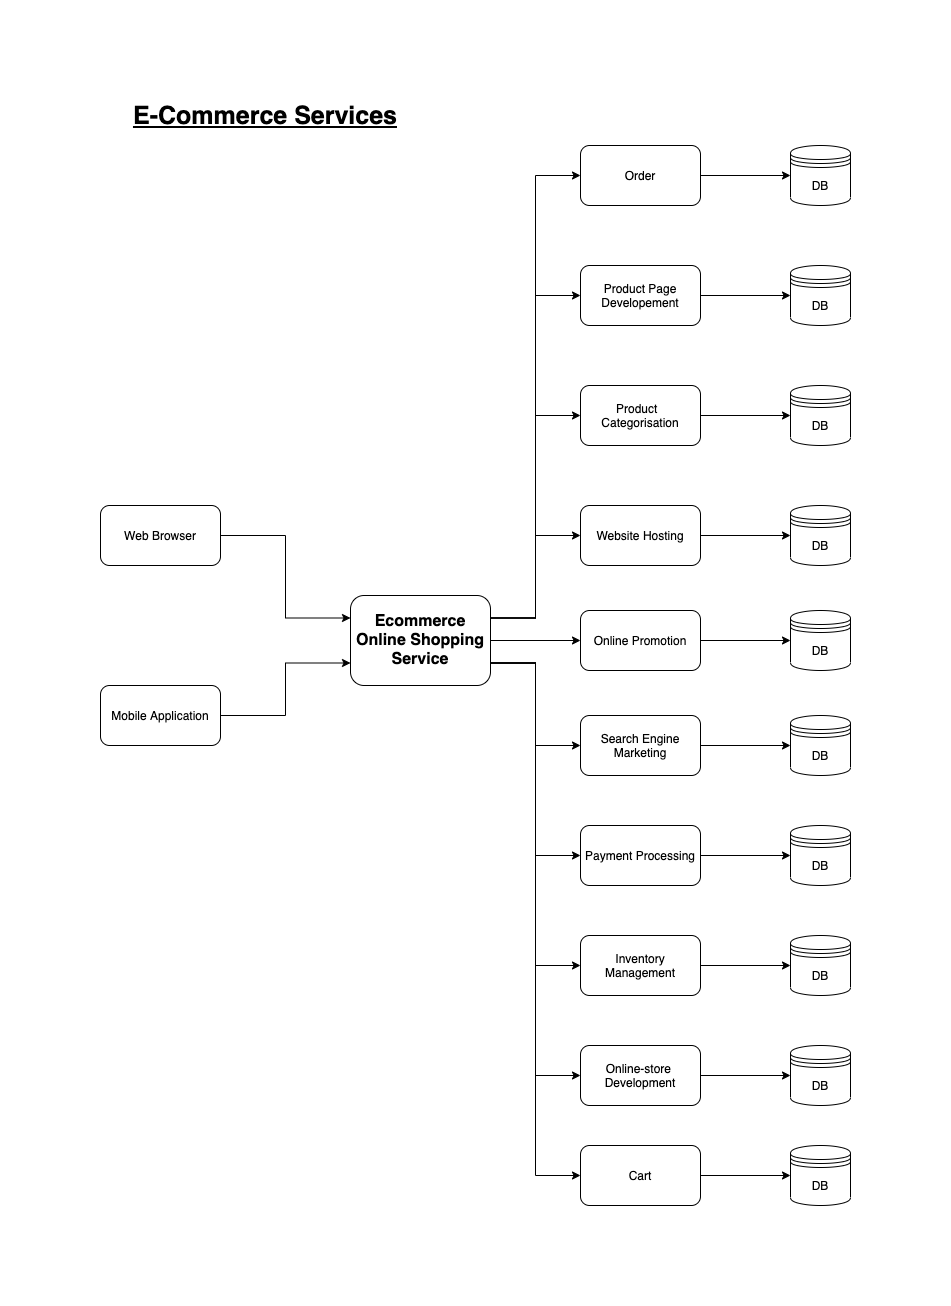

The diagram above was exported from draw.io. Its source (the exported page's mxGraphModel, read from the mxfile embedded in the PNG):
<mxGraphModel dx="1186" dy="715" grid="1" gridSize="10" guides="1" tooltips="1" connect="1" arrows="1" fold="1" page="1" pageScale="1" pageWidth="827" pageHeight="1169" math="0" shadow="0">
  <root>
    <mxCell id="0" />
    <mxCell id="1" parent="0" />
    <mxCell id="VOaDLbJv_1IGcz3lZhX9-36" style="edgeStyle=orthogonalEdgeStyle;rounded=0;orthogonalLoop=1;jettySize=auto;html=1;exitX=1;exitY=0.5;exitDx=0;exitDy=0;entryX=0;entryY=0.5;entryDx=0;entryDy=0;" edge="1" parent="1" source="do6vh6bFyrHtuTzgzMqn-2" target="VOaDLbJv_1IGcz3lZhX9-8">
      <mxGeometry relative="1" as="geometry" />
    </mxCell>
    <mxCell id="do6vh6bFyrHtuTzgzMqn-2" value="Online-store &lt;br&gt;Development" style="rounded=1;whiteSpace=wrap;html=1;" parent="1" vertex="1">
      <mxGeometry x="520" y="1000" width="120" height="60" as="geometry" />
    </mxCell>
    <mxCell id="VOaDLbJv_1IGcz3lZhX9-31" style="edgeStyle=orthogonalEdgeStyle;rounded=0;orthogonalLoop=1;jettySize=auto;html=1;exitX=1;exitY=0.5;exitDx=0;exitDy=0;" edge="1" parent="1" source="do6vh6bFyrHtuTzgzMqn-3" target="VOaDLbJv_1IGcz3lZhX9-13">
      <mxGeometry relative="1" as="geometry" />
    </mxCell>
    <mxCell id="do6vh6bFyrHtuTzgzMqn-3" value="&lt;span&gt;Website Hosting&lt;/span&gt;" style="rounded=1;whiteSpace=wrap;html=1;" parent="1" vertex="1">
      <mxGeometry x="520" y="460" width="120" height="60" as="geometry" />
    </mxCell>
    <mxCell id="VOaDLbJv_1IGcz3lZhX9-1" value="&lt;font style=&quot;font-size: 25px&quot;&gt;&lt;b&gt;&lt;u&gt;E-Commerce Services&lt;/u&gt;&lt;/b&gt;&lt;/font&gt;" style="text;html=1;strokeColor=none;fillColor=none;align=center;verticalAlign=middle;whiteSpace=wrap;rounded=0;" vertex="1" parent="1">
      <mxGeometry x="70" y="60" width="270" height="20" as="geometry" />
    </mxCell>
    <mxCell id="VOaDLbJv_1IGcz3lZhX9-30" style="edgeStyle=orthogonalEdgeStyle;rounded=0;orthogonalLoop=1;jettySize=auto;html=1;exitX=1;exitY=0.5;exitDx=0;exitDy=0;entryX=0;entryY=0.5;entryDx=0;entryDy=0;" edge="1" parent="1" source="VOaDLbJv_1IGcz3lZhX9-3" target="VOaDLbJv_1IGcz3lZhX9-14">
      <mxGeometry relative="1" as="geometry" />
    </mxCell>
    <mxCell id="VOaDLbJv_1IGcz3lZhX9-3" value="&lt;span&gt;Product &amp;nbsp; Categorisation&lt;/span&gt;" style="rounded=1;whiteSpace=wrap;html=1;" vertex="1" parent="1">
      <mxGeometry x="520" y="340" width="120" height="60" as="geometry" />
    </mxCell>
    <mxCell id="VOaDLbJv_1IGcz3lZhX9-32" style="edgeStyle=orthogonalEdgeStyle;rounded=0;orthogonalLoop=1;jettySize=auto;html=1;exitX=1;exitY=0.5;exitDx=0;exitDy=0;entryX=0;entryY=0.5;entryDx=0;entryDy=0;" edge="1" parent="1" source="VOaDLbJv_1IGcz3lZhX9-4" target="VOaDLbJv_1IGcz3lZhX9-12">
      <mxGeometry relative="1" as="geometry" />
    </mxCell>
    <mxCell id="VOaDLbJv_1IGcz3lZhX9-4" value="&lt;span&gt;Online Promotion&lt;/span&gt;" style="rounded=1;whiteSpace=wrap;html=1;" vertex="1" parent="1">
      <mxGeometry x="520" y="565" width="120" height="60" as="geometry" />
    </mxCell>
    <mxCell id="VOaDLbJv_1IGcz3lZhX9-29" style="edgeStyle=orthogonalEdgeStyle;rounded=0;orthogonalLoop=1;jettySize=auto;html=1;exitX=1;exitY=0.5;exitDx=0;exitDy=0;entryX=0;entryY=0.5;entryDx=0;entryDy=0;" edge="1" parent="1" source="do6vh6bFyrHtuTzgzMqn-5" target="VOaDLbJv_1IGcz3lZhX9-15">
      <mxGeometry relative="1" as="geometry" />
    </mxCell>
    <mxCell id="do6vh6bFyrHtuTzgzMqn-5" value="&lt;div&gt;Product Page&lt;br&gt;&lt;/div&gt;&lt;div&gt;Developement&lt;/div&gt;" style="rounded=1;whiteSpace=wrap;html=1;" vertex="1" parent="1">
      <mxGeometry x="520" y="220" width="120" height="60" as="geometry" />
    </mxCell>
    <mxCell id="VOaDLbJv_1IGcz3lZhX9-33" style="edgeStyle=orthogonalEdgeStyle;rounded=0;orthogonalLoop=1;jettySize=auto;html=1;exitX=1;exitY=0.5;exitDx=0;exitDy=0;entryX=0;entryY=0.5;entryDx=0;entryDy=0;" edge="1" parent="1" source="VOaDLbJv_1IGcz3lZhX9-5" target="VOaDLbJv_1IGcz3lZhX9-11">
      <mxGeometry relative="1" as="geometry" />
    </mxCell>
    <mxCell id="VOaDLbJv_1IGcz3lZhX9-5" value="&lt;span&gt;Search Engine Marketing&lt;/span&gt;" style="rounded=1;whiteSpace=wrap;html=1;" vertex="1" parent="1">
      <mxGeometry x="520" y="670" width="120" height="60" as="geometry" />
    </mxCell>
    <mxCell id="VOaDLbJv_1IGcz3lZhX9-34" style="edgeStyle=orthogonalEdgeStyle;rounded=0;orthogonalLoop=1;jettySize=auto;html=1;exitX=1;exitY=0.5;exitDx=0;exitDy=0;entryX=0;entryY=0.5;entryDx=0;entryDy=0;" edge="1" parent="1" source="VOaDLbJv_1IGcz3lZhX9-6" target="VOaDLbJv_1IGcz3lZhX9-10">
      <mxGeometry relative="1" as="geometry" />
    </mxCell>
    <mxCell id="VOaDLbJv_1IGcz3lZhX9-6" value="&lt;span&gt;Payment Processing&lt;/span&gt;" style="rounded=1;whiteSpace=wrap;html=1;" vertex="1" parent="1">
      <mxGeometry x="520" y="780" width="120" height="60" as="geometry" />
    </mxCell>
    <mxCell id="VOaDLbJv_1IGcz3lZhX9-35" style="edgeStyle=orthogonalEdgeStyle;rounded=0;orthogonalLoop=1;jettySize=auto;html=1;exitX=1;exitY=0.5;exitDx=0;exitDy=0;entryX=0;entryY=0.5;entryDx=0;entryDy=0;" edge="1" parent="1" source="VOaDLbJv_1IGcz3lZhX9-7" target="VOaDLbJv_1IGcz3lZhX9-9">
      <mxGeometry relative="1" as="geometry" />
    </mxCell>
    <mxCell id="VOaDLbJv_1IGcz3lZhX9-7" value="&lt;span&gt;Inventory Management&lt;/span&gt;" style="rounded=1;whiteSpace=wrap;html=1;" vertex="1" parent="1">
      <mxGeometry x="520" y="890" width="120" height="60" as="geometry" />
    </mxCell>
    <mxCell id="VOaDLbJv_1IGcz3lZhX9-18" style="edgeStyle=orthogonalEdgeStyle;rounded=0;orthogonalLoop=1;jettySize=auto;html=1;exitX=1;exitY=0.25;exitDx=0;exitDy=0;entryX=0;entryY=0.5;entryDx=0;entryDy=0;" edge="1" parent="1" source="jFTFY3dx-lfjdTmZEqoe-2" target="do6vh6bFyrHtuTzgzMqn-5">
      <mxGeometry relative="1" as="geometry" />
    </mxCell>
    <mxCell id="VOaDLbJv_1IGcz3lZhX9-20" style="edgeStyle=orthogonalEdgeStyle;rounded=0;orthogonalLoop=1;jettySize=auto;html=1;exitX=1;exitY=0.25;exitDx=0;exitDy=0;entryX=0;entryY=0.5;entryDx=0;entryDy=0;" edge="1" parent="1" source="jFTFY3dx-lfjdTmZEqoe-2" target="VOaDLbJv_1IGcz3lZhX9-3">
      <mxGeometry relative="1" as="geometry" />
    </mxCell>
    <mxCell id="VOaDLbJv_1IGcz3lZhX9-21" style="edgeStyle=orthogonalEdgeStyle;rounded=0;orthogonalLoop=1;jettySize=auto;html=1;exitX=1;exitY=0.25;exitDx=0;exitDy=0;entryX=0;entryY=0.5;entryDx=0;entryDy=0;" edge="1" parent="1" source="jFTFY3dx-lfjdTmZEqoe-2" target="do6vh6bFyrHtuTzgzMqn-3">
      <mxGeometry relative="1" as="geometry" />
    </mxCell>
    <mxCell id="VOaDLbJv_1IGcz3lZhX9-23" style="edgeStyle=orthogonalEdgeStyle;rounded=0;orthogonalLoop=1;jettySize=auto;html=1;exitX=1;exitY=0.5;exitDx=0;exitDy=0;" edge="1" parent="1" source="jFTFY3dx-lfjdTmZEqoe-2" target="VOaDLbJv_1IGcz3lZhX9-4">
      <mxGeometry relative="1" as="geometry" />
    </mxCell>
    <mxCell id="VOaDLbJv_1IGcz3lZhX9-25" style="edgeStyle=orthogonalEdgeStyle;rounded=0;orthogonalLoop=1;jettySize=auto;html=1;exitX=1;exitY=0.75;exitDx=0;exitDy=0;entryX=0;entryY=0.5;entryDx=0;entryDy=0;" edge="1" parent="1" source="jFTFY3dx-lfjdTmZEqoe-2" target="VOaDLbJv_1IGcz3lZhX9-5">
      <mxGeometry relative="1" as="geometry" />
    </mxCell>
    <mxCell id="VOaDLbJv_1IGcz3lZhX9-26" style="edgeStyle=orthogonalEdgeStyle;rounded=0;orthogonalLoop=1;jettySize=auto;html=1;exitX=1;exitY=0.75;exitDx=0;exitDy=0;entryX=0;entryY=0.5;entryDx=0;entryDy=0;" edge="1" parent="1" source="jFTFY3dx-lfjdTmZEqoe-2" target="VOaDLbJv_1IGcz3lZhX9-6">
      <mxGeometry relative="1" as="geometry" />
    </mxCell>
    <mxCell id="VOaDLbJv_1IGcz3lZhX9-27" style="edgeStyle=orthogonalEdgeStyle;rounded=0;orthogonalLoop=1;jettySize=auto;html=1;exitX=1;exitY=0.75;exitDx=0;exitDy=0;entryX=0;entryY=0.5;entryDx=0;entryDy=0;" edge="1" parent="1" source="jFTFY3dx-lfjdTmZEqoe-2" target="VOaDLbJv_1IGcz3lZhX9-7">
      <mxGeometry relative="1" as="geometry" />
    </mxCell>
    <mxCell id="VOaDLbJv_1IGcz3lZhX9-41" style="edgeStyle=orthogonalEdgeStyle;rounded=0;orthogonalLoop=1;jettySize=auto;html=1;exitX=1;exitY=0.25;exitDx=0;exitDy=0;entryX=0;entryY=0.5;entryDx=0;entryDy=0;" edge="1" parent="1" source="jFTFY3dx-lfjdTmZEqoe-2" target="VOaDLbJv_1IGcz3lZhX9-37">
      <mxGeometry relative="1" as="geometry" />
    </mxCell>
    <mxCell id="VOaDLbJv_1IGcz3lZhX9-42" style="edgeStyle=orthogonalEdgeStyle;rounded=0;orthogonalLoop=1;jettySize=auto;html=1;exitX=1;exitY=0.75;exitDx=0;exitDy=0;entryX=0;entryY=0.5;entryDx=0;entryDy=0;" edge="1" parent="1" source="jFTFY3dx-lfjdTmZEqoe-2" target="VOaDLbJv_1IGcz3lZhX9-38">
      <mxGeometry relative="1" as="geometry" />
    </mxCell>
    <mxCell id="VOaDLbJv_1IGcz3lZhX9-43" style="edgeStyle=orthogonalEdgeStyle;rounded=0;orthogonalLoop=1;jettySize=auto;html=1;exitX=1;exitY=0.75;exitDx=0;exitDy=0;entryX=0;entryY=0.5;entryDx=0;entryDy=0;" edge="1" parent="1" source="jFTFY3dx-lfjdTmZEqoe-2" target="do6vh6bFyrHtuTzgzMqn-2">
      <mxGeometry relative="1" as="geometry" />
    </mxCell>
    <mxCell id="jFTFY3dx-lfjdTmZEqoe-2" value="&lt;font style=&quot;font-size: 16px&quot;&gt;&lt;b&gt;Ecommerce Online Shopping Service&lt;/b&gt;&lt;/font&gt;" style="rounded=1;whiteSpace=wrap;html=1;" vertex="1" parent="1">
      <mxGeometry x="290" y="550" width="140" height="90" as="geometry" />
    </mxCell>
    <mxCell id="VOaDLbJv_1IGcz3lZhX9-17" style="edgeStyle=orthogonalEdgeStyle;rounded=0;orthogonalLoop=1;jettySize=auto;html=1;exitX=1;exitY=0.5;exitDx=0;exitDy=0;entryX=0;entryY=0.25;entryDx=0;entryDy=0;" edge="1" parent="1" source="do6vh6bFyrHtuTzgzMqn-9" target="jFTFY3dx-lfjdTmZEqoe-2">
      <mxGeometry relative="1" as="geometry" />
    </mxCell>
    <mxCell id="do6vh6bFyrHtuTzgzMqn-9" value="Web Browser" style="rounded=1;whiteSpace=wrap;html=1;" vertex="1" parent="1">
      <mxGeometry x="40" y="460" width="120" height="60" as="geometry" />
    </mxCell>
    <mxCell id="VOaDLbJv_1IGcz3lZhX9-16" style="edgeStyle=orthogonalEdgeStyle;rounded=0;orthogonalLoop=1;jettySize=auto;html=1;exitX=1;exitY=0.5;exitDx=0;exitDy=0;entryX=0;entryY=0.75;entryDx=0;entryDy=0;" edge="1" parent="1" source="do6vh6bFyrHtuTzgzMqn-10" target="jFTFY3dx-lfjdTmZEqoe-2">
      <mxGeometry relative="1" as="geometry" />
    </mxCell>
    <mxCell id="do6vh6bFyrHtuTzgzMqn-10" value="Mobile Application" style="rounded=1;whiteSpace=wrap;html=1;" vertex="1" parent="1">
      <mxGeometry x="40" y="640" width="120" height="60" as="geometry" />
    </mxCell>
    <mxCell id="VOaDLbJv_1IGcz3lZhX9-8" value="DB" style="shape=datastore;whiteSpace=wrap;html=1;" vertex="1" parent="1">
      <mxGeometry x="730" y="1000" width="60" height="60" as="geometry" />
    </mxCell>
    <mxCell id="VOaDLbJv_1IGcz3lZhX9-9" value="DB" style="shape=datastore;whiteSpace=wrap;html=1;" vertex="1" parent="1">
      <mxGeometry x="730" y="890" width="60" height="60" as="geometry" />
    </mxCell>
    <mxCell id="VOaDLbJv_1IGcz3lZhX9-10" value="DB" style="shape=datastore;whiteSpace=wrap;html=1;" vertex="1" parent="1">
      <mxGeometry x="730" y="780" width="60" height="60" as="geometry" />
    </mxCell>
    <mxCell id="VOaDLbJv_1IGcz3lZhX9-11" value="DB" style="shape=datastore;whiteSpace=wrap;html=1;" vertex="1" parent="1">
      <mxGeometry x="730" y="670" width="60" height="60" as="geometry" />
    </mxCell>
    <mxCell id="VOaDLbJv_1IGcz3lZhX9-12" value="DB" style="shape=datastore;whiteSpace=wrap;html=1;" vertex="1" parent="1">
      <mxGeometry x="730" y="565" width="60" height="60" as="geometry" />
    </mxCell>
    <mxCell id="VOaDLbJv_1IGcz3lZhX9-13" value="DB" style="shape=datastore;whiteSpace=wrap;html=1;" vertex="1" parent="1">
      <mxGeometry x="730" y="460" width="60" height="60" as="geometry" />
    </mxCell>
    <mxCell id="VOaDLbJv_1IGcz3lZhX9-14" value="DB" style="shape=datastore;whiteSpace=wrap;html=1;" vertex="1" parent="1">
      <mxGeometry x="730" y="340" width="60" height="60" as="geometry" />
    </mxCell>
    <mxCell id="VOaDLbJv_1IGcz3lZhX9-15" value="DB" style="shape=datastore;whiteSpace=wrap;html=1;" vertex="1" parent="1">
      <mxGeometry x="730" y="220" width="60" height="60" as="geometry" />
    </mxCell>
    <mxCell id="VOaDLbJv_1IGcz3lZhX9-46" style="edgeStyle=orthogonalEdgeStyle;rounded=0;orthogonalLoop=1;jettySize=auto;html=1;exitX=1;exitY=0.5;exitDx=0;exitDy=0;" edge="1" parent="1" source="VOaDLbJv_1IGcz3lZhX9-37" target="VOaDLbJv_1IGcz3lZhX9-40">
      <mxGeometry relative="1" as="geometry" />
    </mxCell>
    <mxCell id="VOaDLbJv_1IGcz3lZhX9-37" value="&lt;div&gt;Order&lt;/div&gt;" style="rounded=1;whiteSpace=wrap;html=1;" vertex="1" parent="1">
      <mxGeometry x="520" y="100" width="120" height="60" as="geometry" />
    </mxCell>
    <mxCell id="VOaDLbJv_1IGcz3lZhX9-45" style="edgeStyle=orthogonalEdgeStyle;rounded=0;orthogonalLoop=1;jettySize=auto;html=1;exitX=1;exitY=0.5;exitDx=0;exitDy=0;entryX=0;entryY=0.5;entryDx=0;entryDy=0;" edge="1" parent="1" source="VOaDLbJv_1IGcz3lZhX9-38" target="VOaDLbJv_1IGcz3lZhX9-39">
      <mxGeometry relative="1" as="geometry" />
    </mxCell>
    <mxCell id="VOaDLbJv_1IGcz3lZhX9-38" value="Cart" style="rounded=1;whiteSpace=wrap;html=1;" vertex="1" parent="1">
      <mxGeometry x="520" y="1100" width="120" height="60" as="geometry" />
    </mxCell>
    <mxCell id="VOaDLbJv_1IGcz3lZhX9-39" value="DB" style="shape=datastore;whiteSpace=wrap;html=1;" vertex="1" parent="1">
      <mxGeometry x="730" y="1100" width="60" height="60" as="geometry" />
    </mxCell>
    <mxCell id="VOaDLbJv_1IGcz3lZhX9-40" value="DB" style="shape=datastore;whiteSpace=wrap;html=1;" vertex="1" parent="1">
      <mxGeometry x="730" y="100" width="60" height="60" as="geometry" />
    </mxCell>
  </root>
</mxGraphModel>